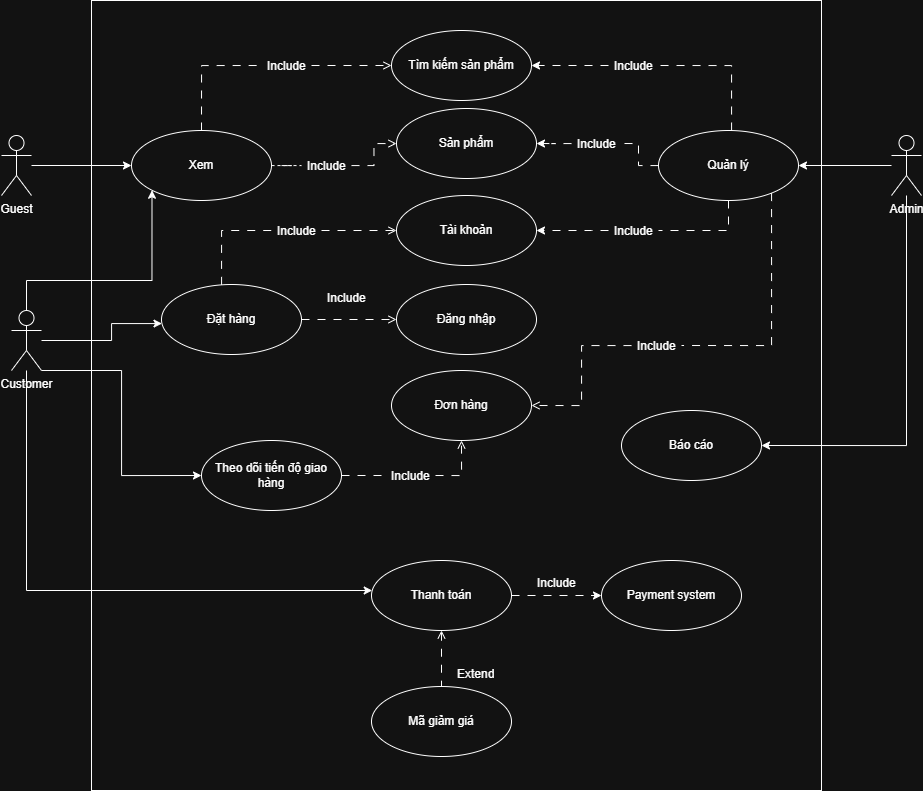

The diagram above was exported from draw.io. Its source (the exported page's mxGraphModel, read from the mxfile embedded in the PNG):
<mxGraphModel dx="1517" dy="1976" grid="1" gridSize="10" guides="1" tooltips="1" connect="1" arrows="1" fold="1" page="1" pageScale="1" pageWidth="827" pageHeight="1169" math="0" shadow="0">
  <root>
    <mxCell id="0" />
    <mxCell id="1" parent="0" />
    <mxCell id="xDQnxHewtN7ogYDQUrdp-70" parent="1" style="rounded=0;whiteSpace=wrap;html=1;" value="" vertex="1">
      <mxGeometry height="790" width="730" x="120" y="-10" as="geometry" />
    </mxCell>
    <mxCell id="xDQnxHewtN7ogYDQUrdp-61" edge="1" parent="1" source="xDQnxHewtN7ogYDQUrdp-62" style="edgeStyle=orthogonalEdgeStyle;rounded=0;orthogonalLoop=1;jettySize=auto;html=1;entryX=0;entryY=0.5;entryDx=0;entryDy=0;endArrow=open;endFill=0;dashed=1;dashPattern=8 8;exitX=1;exitY=0.5;exitDx=0;exitDy=0;" target="xDQnxHewtN7ogYDQUrdp-9">
      <mxGeometry relative="1" as="geometry">
        <Array as="points" />
      </mxGeometry>
    </mxCell>
    <mxCell id="3tjCD1XryOpk76KLj4zc-2" edge="1" parent="1" source="jq_FdGnkpbR-qPIKoUzi-1" style="edgeStyle=orthogonalEdgeStyle;rounded=0;orthogonalLoop=1;jettySize=auto;html=1;entryX=0;entryY=0.5;entryDx=0;entryDy=0;endArrow=open;endFill=0;dashed=1;dashPattern=8 8;" target="3tjCD1XryOpk76KLj4zc-1">
      <mxGeometry relative="1" as="geometry" />
    </mxCell>
    <mxCell id="jq_FdGnkpbR-qPIKoUzi-1" parent="1" style="ellipse;whiteSpace=wrap;html=1;" value="Đặt hàng" vertex="1">
      <mxGeometry height="70" width="140" x="190" y="274" as="geometry" />
    </mxCell>
    <mxCell id="xDQnxHewtN7ogYDQUrdp-23" edge="1" parent="1" source="jq_FdGnkpbR-qPIKoUzi-2" style="edgeStyle=orthogonalEdgeStyle;rounded=0;orthogonalLoop=1;jettySize=auto;html=1;" target="jq_FdGnkpbR-qPIKoUzi-1">
      <mxGeometry relative="1" as="geometry">
        <Array as="points">
          <mxPoint x="140" y="330" />
          <mxPoint x="140" y="313" />
        </Array>
      </mxGeometry>
    </mxCell>
    <mxCell id="xDQnxHewtN7ogYDQUrdp-33" edge="1" parent="1" source="jq_FdGnkpbR-qPIKoUzi-2" style="edgeStyle=orthogonalEdgeStyle;rounded=0;orthogonalLoop=1;jettySize=auto;html=1;entryX=0;entryY=1;entryDx=0;entryDy=0;" target="xDQnxHewtN7ogYDQUrdp-31">
      <mxGeometry relative="1" as="geometry">
        <Array as="points">
          <mxPoint x="55" y="270" />
          <mxPoint x="181" y="270" />
        </Array>
      </mxGeometry>
    </mxCell>
    <mxCell id="xDQnxHewtN7ogYDQUrdp-41" edge="1" parent="1" source="jq_FdGnkpbR-qPIKoUzi-2" style="edgeStyle=orthogonalEdgeStyle;rounded=0;orthogonalLoop=1;jettySize=auto;html=1;" target="xDQnxHewtN7ogYDQUrdp-7">
      <mxGeometry relative="1" as="geometry">
        <Array as="points">
          <mxPoint x="55" y="580" />
        </Array>
      </mxGeometry>
    </mxCell>
    <mxCell id="xDQnxHewtN7ogYDQUrdp-57" edge="1" parent="1" source="jq_FdGnkpbR-qPIKoUzi-2" style="edgeStyle=orthogonalEdgeStyle;rounded=0;orthogonalLoop=1;jettySize=auto;html=1;entryX=0;entryY=0.5;entryDx=0;entryDy=0;" target="xDQnxHewtN7ogYDQUrdp-24">
      <mxGeometry relative="1" as="geometry">
        <Array as="points">
          <mxPoint x="150" y="360" />
          <mxPoint x="150" y="465" />
        </Array>
      </mxGeometry>
    </mxCell>
    <mxCell id="jq_FdGnkpbR-qPIKoUzi-2" parent="1" style="shape=umlActor;verticalLabelPosition=bottom;verticalAlign=top;html=1;" value="Customer" vertex="1">
      <mxGeometry height="60" width="30" x="40" y="300" as="geometry" />
    </mxCell>
    <mxCell id="xDQnxHewtN7ogYDQUrdp-32" edge="1" parent="1" source="xDQnxHewtN7ogYDQUrdp-1" style="edgeStyle=orthogonalEdgeStyle;rounded=0;orthogonalLoop=1;jettySize=auto;html=1;entryX=0;entryY=0.5;entryDx=0;entryDy=0;" target="xDQnxHewtN7ogYDQUrdp-31">
      <mxGeometry relative="1" as="geometry" />
    </mxCell>
    <mxCell id="xDQnxHewtN7ogYDQUrdp-1" parent="1" style="shape=umlActor;verticalLabelPosition=bottom;verticalAlign=top;html=1;" value="Guest" vertex="1">
      <mxGeometry height="60" width="30" x="30" y="125" as="geometry" />
    </mxCell>
    <mxCell id="xDQnxHewtN7ogYDQUrdp-47" edge="1" parent="1" source="xDQnxHewtN7ogYDQUrdp-3" style="edgeStyle=orthogonalEdgeStyle;rounded=0;orthogonalLoop=1;jettySize=auto;html=1;entryX=1;entryY=0.5;entryDx=0;entryDy=0;" target="xDQnxHewtN7ogYDQUrdp-46">
      <mxGeometry relative="1" as="geometry" />
    </mxCell>
    <mxCell id="xDQnxHewtN7ogYDQUrdp-69" edge="1" parent="1" source="xDQnxHewtN7ogYDQUrdp-3" style="edgeStyle=orthogonalEdgeStyle;rounded=0;orthogonalLoop=1;jettySize=auto;html=1;entryX=1;entryY=0.5;entryDx=0;entryDy=0;" target="xDQnxHewtN7ogYDQUrdp-10">
      <mxGeometry relative="1" as="geometry">
        <Array as="points">
          <mxPoint x="935" y="435" />
        </Array>
      </mxGeometry>
    </mxCell>
    <mxCell id="xDQnxHewtN7ogYDQUrdp-3" parent="1" style="shape=umlActor;verticalLabelPosition=bottom;verticalAlign=top;html=1;" value="Admin" vertex="1">
      <mxGeometry height="60" width="30" x="920" y="125" as="geometry" />
    </mxCell>
    <mxCell id="xDQnxHewtN7ogYDQUrdp-4" parent="1" style="ellipse;whiteSpace=wrap;html=1;" value="Sản phẩm" vertex="1">
      <mxGeometry height="70" width="140" x="425" y="98" as="geometry" />
    </mxCell>
    <mxCell id="xDQnxHewtN7ogYDQUrdp-6" parent="1" style="ellipse;whiteSpace=wrap;html=1;" value="Tìm kiếm sản phẩm" vertex="1">
      <mxGeometry height="70" width="140" x="420" y="20" as="geometry" />
    </mxCell>
    <mxCell id="xDQnxHewtN7ogYDQUrdp-42" edge="1" parent="1" source="xDQnxHewtN7ogYDQUrdp-7" style="edgeStyle=orthogonalEdgeStyle;rounded=0;orthogonalLoop=1;jettySize=auto;html=1;entryX=0.5;entryY=0;entryDx=0;entryDy=0;dashed=1;dashPattern=8 8;startArrow=open;startFill=0;endArrow=none;endFill=0;" target="xDQnxHewtN7ogYDQUrdp-8">
      <mxGeometry relative="1" as="geometry" />
    </mxCell>
    <mxCell id="xDQnxHewtN7ogYDQUrdp-44" edge="1" parent="1" source="xDQnxHewtN7ogYDQUrdp-7" style="edgeStyle=orthogonalEdgeStyle;rounded=0;orthogonalLoop=1;jettySize=auto;html=1;entryX=0;entryY=0.5;entryDx=0;entryDy=0;dashed=1;dashPattern=8 8;" target="xDQnxHewtN7ogYDQUrdp-12">
      <mxGeometry relative="1" as="geometry" />
    </mxCell>
    <mxCell id="xDQnxHewtN7ogYDQUrdp-7" parent="1" style="ellipse;whiteSpace=wrap;html=1;" value="Thanh toán" vertex="1">
      <mxGeometry height="70" width="140" x="400" y="550" as="geometry" />
    </mxCell>
    <mxCell id="xDQnxHewtN7ogYDQUrdp-8" parent="1" style="ellipse;whiteSpace=wrap;html=1;" value="Mã giảm giá" vertex="1">
      <mxGeometry height="70" width="140" x="400" y="676" as="geometry" />
    </mxCell>
    <mxCell id="xDQnxHewtN7ogYDQUrdp-9" parent="1" style="ellipse;whiteSpace=wrap;html=1;" value="Tài khoản" vertex="1">
      <mxGeometry height="70" width="140" x="425" y="185" as="geometry" />
    </mxCell>
    <mxCell id="xDQnxHewtN7ogYDQUrdp-10" parent="1" style="ellipse;whiteSpace=wrap;html=1;" value="Báo cáo" vertex="1">
      <mxGeometry height="70" width="140" x="650" y="400" as="geometry" />
    </mxCell>
    <mxCell id="xDQnxHewtN7ogYDQUrdp-12" parent="1" style="ellipse;whiteSpace=wrap;html=1;" value="Payment system" vertex="1">
      <mxGeometry height="70" width="140" x="630" y="550" as="geometry" />
    </mxCell>
    <mxCell id="xDQnxHewtN7ogYDQUrdp-30" edge="1" parent="1" source="xDQnxHewtN7ogYDQUrdp-24" style="edgeStyle=orthogonalEdgeStyle;rounded=0;orthogonalLoop=1;jettySize=auto;html=1;endArrow=none;endFill=0;dashed=1;dashPattern=8 8;" target="xDQnxHewtN7ogYDQUrdp-27">
      <mxGeometry relative="1" as="geometry" />
    </mxCell>
    <mxCell id="xDQnxHewtN7ogYDQUrdp-24" parent="1" style="ellipse;whiteSpace=wrap;html=1;" value="Theo dõi tiến độ giao hàng" vertex="1">
      <mxGeometry height="70" width="140" x="230" y="430" as="geometry" />
    </mxCell>
    <mxCell id="xDQnxHewtN7ogYDQUrdp-65" edge="1" parent="1" source="xDQnxHewtN7ogYDQUrdp-27" style="edgeStyle=orthogonalEdgeStyle;rounded=0;orthogonalLoop=1;jettySize=auto;html=1;exitX=1;exitY=0.5;exitDx=0;exitDy=0;entryX=0.5;entryY=1;entryDx=0;entryDy=0;dashed=1;dashPattern=8 8;endArrow=open;endFill=0;" target="xDQnxHewtN7ogYDQUrdp-64">
      <mxGeometry relative="1" as="geometry" />
    </mxCell>
    <mxCell id="xDQnxHewtN7ogYDQUrdp-27" parent="1" style="text;strokeColor=none;fillColor=none;align=left;verticalAlign=top;spacingLeft=4;spacingRight=4;overflow=hidden;rotatable=0;points=[[0,0.5],[1,0.5]];portConstraint=eastwest;whiteSpace=wrap;html=1;" value="Include" vertex="1">
      <mxGeometry height="26" width="50" x="414" y="452" as="geometry" />
    </mxCell>
    <mxCell id="xDQnxHewtN7ogYDQUrdp-34" edge="1" parent="1" source="xDQnxHewtN7ogYDQUrdp-39" style="edgeStyle=orthogonalEdgeStyle;rounded=0;orthogonalLoop=1;jettySize=auto;html=1;entryX=0;entryY=0.5;entryDx=0;entryDy=0;endArrow=open;endFill=0;dashed=1;dashPattern=8 8;exitX=1;exitY=0.5;exitDx=0;exitDy=0;" target="xDQnxHewtN7ogYDQUrdp-6">
      <mxGeometry relative="1" as="geometry">
        <Array as="points" />
      </mxGeometry>
    </mxCell>
    <mxCell id="xDQnxHewtN7ogYDQUrdp-35" edge="1" parent="1" source="xDQnxHewtN7ogYDQUrdp-37" style="edgeStyle=orthogonalEdgeStyle;rounded=0;orthogonalLoop=1;jettySize=auto;html=1;dashed=1;dashPattern=8 8;endArrow=open;endFill=0;" target="xDQnxHewtN7ogYDQUrdp-4">
      <mxGeometry relative="1" as="geometry" />
    </mxCell>
    <mxCell id="xDQnxHewtN7ogYDQUrdp-31" parent="1" style="ellipse;whiteSpace=wrap;html=1;" value="Xem" vertex="1">
      <mxGeometry height="70" width="140" x="160" y="120" as="geometry" />
    </mxCell>
    <mxCell id="xDQnxHewtN7ogYDQUrdp-38" edge="1" parent="1" source="xDQnxHewtN7ogYDQUrdp-31" style="edgeStyle=orthogonalEdgeStyle;rounded=0;orthogonalLoop=1;jettySize=auto;html=1;endArrow=none;endFill=0;dashed=1;" target="xDQnxHewtN7ogYDQUrdp-37" value="">
      <mxGeometry relative="1" as="geometry">
        <mxPoint x="300" y="155" as="sourcePoint" />
        <mxPoint x="380" y="155" as="targetPoint" />
      </mxGeometry>
    </mxCell>
    <mxCell id="xDQnxHewtN7ogYDQUrdp-37" parent="1" style="text;strokeColor=none;fillColor=none;align=left;verticalAlign=top;spacingLeft=4;spacingRight=4;overflow=hidden;rotatable=0;points=[[0,0.5],[1,0.5]];portConstraint=eastwest;whiteSpace=wrap;html=1;" value="Include" vertex="1">
      <mxGeometry height="26" width="50" x="330" y="142" as="geometry" />
    </mxCell>
    <mxCell id="xDQnxHewtN7ogYDQUrdp-40" edge="1" parent="1" source="xDQnxHewtN7ogYDQUrdp-31" style="edgeStyle=orthogonalEdgeStyle;rounded=0;orthogonalLoop=1;jettySize=auto;html=1;entryX=0;entryY=0.5;entryDx=0;entryDy=0;endArrow=none;endFill=0;dashed=1;dashPattern=8 8;" target="xDQnxHewtN7ogYDQUrdp-39" value="">
      <mxGeometry relative="1" as="geometry">
        <Array as="points" />
        <mxPoint x="230" y="120" as="sourcePoint" />
        <mxPoint x="380" y="55" as="targetPoint" />
      </mxGeometry>
    </mxCell>
    <mxCell id="xDQnxHewtN7ogYDQUrdp-39" parent="1" style="text;strokeColor=none;fillColor=none;align=left;verticalAlign=top;spacingLeft=4;spacingRight=4;overflow=hidden;rotatable=0;points=[[0,0.5],[1,0.5]];portConstraint=eastwest;whiteSpace=wrap;html=1;" value="Include" vertex="1">
      <mxGeometry height="26" width="50" x="290" y="42" as="geometry" />
    </mxCell>
    <mxCell id="xDQnxHewtN7ogYDQUrdp-43" parent="1" style="text;strokeColor=none;fillColor=none;align=left;verticalAlign=top;spacingLeft=4;spacingRight=4;overflow=hidden;rotatable=0;points=[[0,0.5],[1,0.5]];portConstraint=eastwest;whiteSpace=wrap;html=1;" value="Extend" vertex="1">
      <mxGeometry height="26" width="50" x="480" y="650" as="geometry" />
    </mxCell>
    <mxCell id="xDQnxHewtN7ogYDQUrdp-45" parent="1" style="text;strokeColor=none;fillColor=none;align=left;verticalAlign=top;spacingLeft=4;spacingRight=4;overflow=hidden;rotatable=0;points=[[0,0.5],[1,0.5]];portConstraint=eastwest;whiteSpace=wrap;html=1;" value="Include" vertex="1">
      <mxGeometry height="26" width="50" x="560" y="559" as="geometry" />
    </mxCell>
    <mxCell id="xDQnxHewtN7ogYDQUrdp-48" edge="1" parent="1" source="xDQnxHewtN7ogYDQUrdp-51" style="edgeStyle=orthogonalEdgeStyle;rounded=0;orthogonalLoop=1;jettySize=auto;html=1;entryX=1;entryY=0.5;entryDx=0;entryDy=0;dashed=1;dashPattern=8 8;" target="xDQnxHewtN7ogYDQUrdp-6">
      <mxGeometry relative="1" as="geometry">
        <Array as="points" />
      </mxGeometry>
    </mxCell>
    <mxCell id="xDQnxHewtN7ogYDQUrdp-49" edge="1" parent="1" source="xDQnxHewtN7ogYDQUrdp-53" style="edgeStyle=orthogonalEdgeStyle;rounded=0;orthogonalLoop=1;jettySize=auto;html=1;entryX=1;entryY=0.5;entryDx=0;entryDy=0;dashed=1;dashPattern=8 8;" target="xDQnxHewtN7ogYDQUrdp-4">
      <mxGeometry relative="1" as="geometry" />
    </mxCell>
    <mxCell id="xDQnxHewtN7ogYDQUrdp-50" edge="1" parent="1" source="xDQnxHewtN7ogYDQUrdp-55" style="edgeStyle=orthogonalEdgeStyle;rounded=0;orthogonalLoop=1;jettySize=auto;html=1;entryX=1;entryY=0.5;entryDx=0;entryDy=0;dashed=1;dashPattern=8 8;" target="xDQnxHewtN7ogYDQUrdp-9">
      <mxGeometry relative="1" as="geometry">
        <Array as="points">
          <mxPoint x="620" y="220" />
          <mxPoint x="620" y="220" />
        </Array>
      </mxGeometry>
    </mxCell>
    <mxCell id="xDQnxHewtN7ogYDQUrdp-66" edge="1" parent="1" source="xDQnxHewtN7ogYDQUrdp-67" style="edgeStyle=orthogonalEdgeStyle;rounded=0;orthogonalLoop=1;jettySize=auto;html=1;entryX=1;entryY=0.5;entryDx=0;entryDy=0;endArrow=open;endFill=0;dashed=1;dashPattern=8 8;" target="xDQnxHewtN7ogYDQUrdp-64">
      <mxGeometry relative="1" as="geometry">
        <Array as="points" />
      </mxGeometry>
    </mxCell>
    <mxCell id="xDQnxHewtN7ogYDQUrdp-46" parent="1" style="ellipse;whiteSpace=wrap;html=1;" value="Quản lý" vertex="1">
      <mxGeometry height="70" width="140" x="687" y="120" as="geometry" />
    </mxCell>
    <mxCell id="xDQnxHewtN7ogYDQUrdp-52" edge="1" parent="1" source="xDQnxHewtN7ogYDQUrdp-46" style="edgeStyle=orthogonalEdgeStyle;rounded=0;orthogonalLoop=1;jettySize=auto;html=1;entryX=1;entryY=0.5;entryDx=0;entryDy=0;endArrow=none;endFill=0;dashed=1;dashPattern=8 8;" target="xDQnxHewtN7ogYDQUrdp-51" value="">
      <mxGeometry relative="1" as="geometry">
        <Array as="points">
          <mxPoint x="760" y="55" />
        </Array>
        <mxPoint x="760" y="120" as="sourcePoint" />
        <mxPoint x="560" y="55" as="targetPoint" />
      </mxGeometry>
    </mxCell>
    <mxCell id="xDQnxHewtN7ogYDQUrdp-51" parent="1" style="text;strokeColor=none;fillColor=none;align=left;verticalAlign=top;spacingLeft=4;spacingRight=4;overflow=hidden;rotatable=0;points=[[0,0.5],[1,0.5]];portConstraint=eastwest;whiteSpace=wrap;html=1;" value="Include" vertex="1">
      <mxGeometry height="26" width="50" x="637" y="42" as="geometry" />
    </mxCell>
    <mxCell id="xDQnxHewtN7ogYDQUrdp-54" edge="1" parent="1" source="xDQnxHewtN7ogYDQUrdp-46" style="edgeStyle=orthogonalEdgeStyle;rounded=0;orthogonalLoop=1;jettySize=auto;html=1;entryX=1;entryY=0.5;entryDx=0;entryDy=0;endArrow=none;endFill=0;dashed=1;dashPattern=8 8;" target="xDQnxHewtN7ogYDQUrdp-53" value="">
      <mxGeometry relative="1" as="geometry">
        <mxPoint x="687" y="155" as="sourcePoint" />
        <mxPoint x="554" y="155" as="targetPoint" />
      </mxGeometry>
    </mxCell>
    <mxCell id="xDQnxHewtN7ogYDQUrdp-53" parent="1" style="text;strokeColor=none;fillColor=none;align=left;verticalAlign=top;spacingLeft=4;spacingRight=4;overflow=hidden;rotatable=0;points=[[0,0.5],[1,0.5]];portConstraint=eastwest;whiteSpace=wrap;html=1;" value="Include" vertex="1">
      <mxGeometry height="26" width="50" x="600" y="120" as="geometry" />
    </mxCell>
    <mxCell id="xDQnxHewtN7ogYDQUrdp-56" edge="1" parent="1" source="xDQnxHewtN7ogYDQUrdp-46" style="edgeStyle=orthogonalEdgeStyle;rounded=0;orthogonalLoop=1;jettySize=auto;html=1;entryX=1;entryY=0.5;entryDx=0;entryDy=0;endArrow=none;endFill=0;dashed=1;dashPattern=8 8;" target="xDQnxHewtN7ogYDQUrdp-55" value="">
      <mxGeometry relative="1" as="geometry">
        <Array as="points">
          <mxPoint x="757" y="220" />
        </Array>
        <mxPoint x="757" y="190" as="sourcePoint" />
        <mxPoint x="560" y="265" as="targetPoint" />
      </mxGeometry>
    </mxCell>
    <mxCell id="xDQnxHewtN7ogYDQUrdp-55" parent="1" style="text;strokeColor=none;fillColor=none;align=left;verticalAlign=top;spacingLeft=4;spacingRight=4;overflow=hidden;rotatable=0;points=[[0,0.5],[1,0.5]];portConstraint=eastwest;whiteSpace=wrap;html=1;" value="Include" vertex="1">
      <mxGeometry height="26" width="50" x="637" y="207" as="geometry" />
    </mxCell>
    <mxCell id="xDQnxHewtN7ogYDQUrdp-63" edge="1" parent="1" source="jq_FdGnkpbR-qPIKoUzi-1" style="edgeStyle=orthogonalEdgeStyle;rounded=0;orthogonalLoop=1;jettySize=auto;html=1;entryX=0;entryY=0.5;entryDx=0;entryDy=0;endArrow=none;endFill=0;dashed=1;dashPattern=8 8;" target="xDQnxHewtN7ogYDQUrdp-62" value="">
      <mxGeometry relative="1" as="geometry">
        <Array as="points">
          <mxPoint x="250" y="220" />
        </Array>
        <mxPoint x="280" y="295" as="sourcePoint" />
        <mxPoint x="414" y="235" as="targetPoint" />
      </mxGeometry>
    </mxCell>
    <mxCell id="xDQnxHewtN7ogYDQUrdp-62" parent="1" style="text;strokeColor=none;fillColor=none;align=left;verticalAlign=top;spacingLeft=4;spacingRight=4;overflow=hidden;rotatable=0;points=[[0,0.5],[1,0.5]];portConstraint=eastwest;whiteSpace=wrap;html=1;" value="Include" vertex="1">
      <mxGeometry height="26" width="50" x="300" y="207" as="geometry" />
    </mxCell>
    <mxCell id="xDQnxHewtN7ogYDQUrdp-64" parent="1" style="ellipse;whiteSpace=wrap;html=1;" value="Đơn hàng" vertex="1">
      <mxGeometry height="70" width="140" x="420" y="360" as="geometry" />
    </mxCell>
    <mxCell id="xDQnxHewtN7ogYDQUrdp-68" edge="1" parent="1" source="xDQnxHewtN7ogYDQUrdp-46" style="edgeStyle=orthogonalEdgeStyle;rounded=0;orthogonalLoop=1;jettySize=auto;html=1;entryX=1;entryY=0.5;entryDx=0;entryDy=0;dashed=1;dashPattern=8 8;endArrow=none;endFill=0;" target="xDQnxHewtN7ogYDQUrdp-67" value="">
      <mxGeometry relative="1" as="geometry">
        <Array as="points">
          <mxPoint x="800" y="335" />
        </Array>
        <mxPoint x="800" y="183" as="sourcePoint" />
        <mxPoint x="560" y="335" as="targetPoint" />
      </mxGeometry>
    </mxCell>
    <mxCell id="xDQnxHewtN7ogYDQUrdp-67" parent="1" style="text;strokeColor=none;fillColor=none;align=left;verticalAlign=top;spacingLeft=4;spacingRight=4;overflow=hidden;rotatable=0;points=[[0,0.5],[1,0.5]];portConstraint=eastwest;whiteSpace=wrap;html=1;" value="Include" vertex="1">
      <mxGeometry height="26" width="50" x="660" y="322" as="geometry" />
    </mxCell>
    <mxCell id="3tjCD1XryOpk76KLj4zc-1" parent="1" style="ellipse;whiteSpace=wrap;html=1;" value="Đăng nhập" vertex="1">
      <mxGeometry height="70" width="140" x="425" y="274" as="geometry" />
    </mxCell>
    <mxCell id="3tjCD1XryOpk76KLj4zc-3" parent="1" style="text;strokeColor=none;fillColor=none;align=left;verticalAlign=top;spacingLeft=4;spacingRight=4;overflow=hidden;rotatable=0;points=[[0,0.5],[1,0.5]];portConstraint=eastwest;whiteSpace=wrap;html=1;" value="Include" vertex="1">
      <mxGeometry height="26" width="50" x="350" y="274" as="geometry" />
    </mxCell>
  </root>
</mxGraphModel>